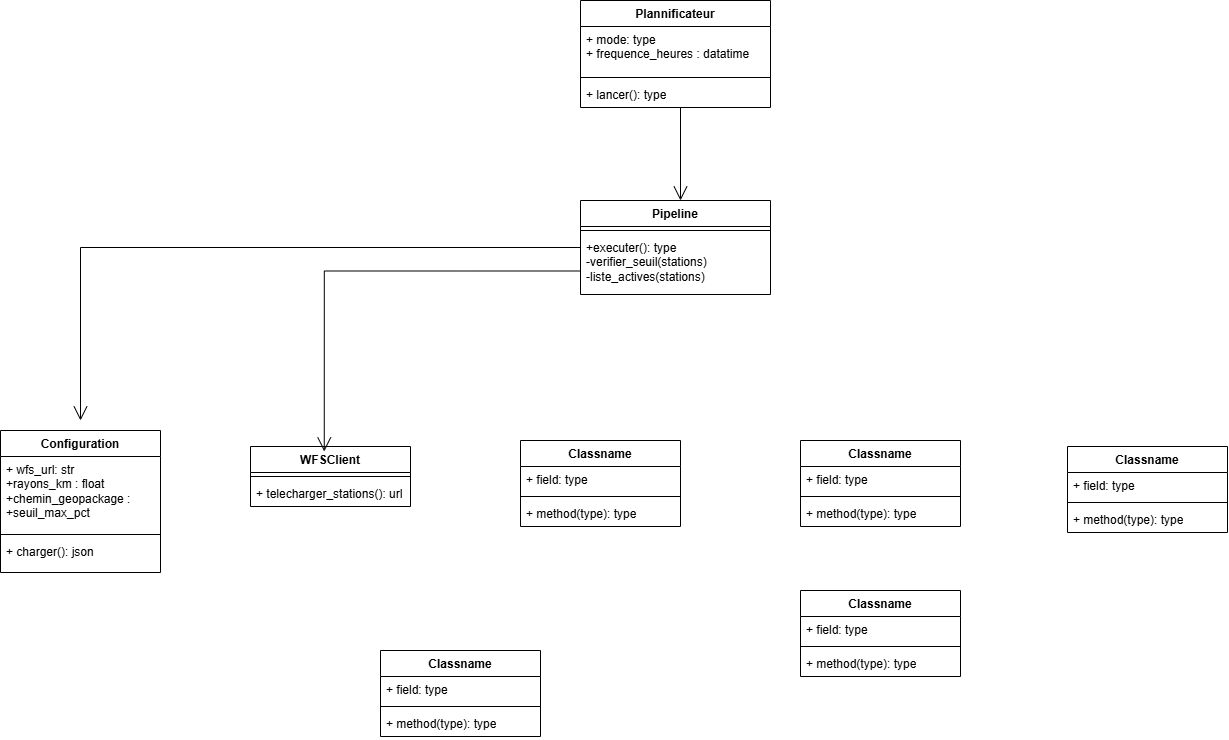

The diagram above was exported from draw.io. Its source (the exported page's mxGraphModel, read from the mxfile embedded in the PNG):
<mxGraphModel dx="1610" dy="474" grid="1" gridSize="10" guides="1" tooltips="1" connect="1" arrows="1" fold="1" page="1" pageScale="1" pageWidth="827" pageHeight="1169" math="0" shadow="0">
  <root>
    <mxCell id="0" />
    <mxCell id="1" parent="0" />
    <mxCell id="HhwtFn0powESxP6jy17A-157" parent="1" style="swimlane;fontStyle=1;align=center;verticalAlign=top;childLayout=stackLayout;horizontal=1;startSize=26;horizontalStack=0;resizeParent=1;resizeParentMax=0;resizeLast=0;collapsible=1;marginBottom=0;whiteSpace=wrap;html=1;" value="Pipeline" vertex="1">
      <mxGeometry height="94" width="190" x="340" y="230" as="geometry" />
    </mxCell>
    <mxCell id="HhwtFn0powESxP6jy17A-159" parent="HhwtFn0powESxP6jy17A-157" style="line;strokeWidth=1;fillColor=none;align=left;verticalAlign=middle;spacingTop=-1;spacingLeft=3;spacingRight=3;rotatable=0;labelPosition=right;points=[];portConstraint=eastwest;strokeColor=inherit;labelPerimeter=1;" value="" vertex="1">
      <mxGeometry height="8" width="190" y="26" as="geometry" />
    </mxCell>
    <mxCell id="HhwtFn0powESxP6jy17A-160" parent="HhwtFn0powESxP6jy17A-157" style="text;strokeColor=none;fillColor=none;align=left;verticalAlign=top;spacingLeft=4;spacingRight=4;overflow=hidden;rotatable=0;points=[[0,0.5],[1,0.5]];portConstraint=eastwest;whiteSpace=wrap;html=1;" value="+executer(): type&lt;div&gt;-verifier_seuil(stations)&lt;/div&gt;&lt;div&gt;-liste_actives(stations)&lt;/div&gt;" vertex="1">
      <mxGeometry height="60" width="190" y="34" as="geometry" />
    </mxCell>
    <mxCell id="HhwtFn0powESxP6jy17A-161" parent="1" style="swimlane;fontStyle=1;align=center;verticalAlign=top;childLayout=stackLayout;horizontal=1;startSize=26;horizontalStack=0;resizeParent=1;resizeParentMax=0;resizeLast=0;collapsible=1;marginBottom=0;whiteSpace=wrap;html=1;" value="Plannificateur" vertex="1">
      <mxGeometry height="107" width="190" x="340" y="30" as="geometry" />
    </mxCell>
    <mxCell id="HhwtFn0powESxP6jy17A-162" parent="HhwtFn0powESxP6jy17A-161" style="text;strokeColor=none;fillColor=none;align=left;verticalAlign=top;spacingLeft=4;spacingRight=4;overflow=hidden;rotatable=0;points=[[0,0.5],[1,0.5]];portConstraint=eastwest;whiteSpace=wrap;html=1;" value="+ mode: type&lt;div&gt;+&amp;nbsp;frequence_heures : datatime&lt;/div&gt;" vertex="1">
      <mxGeometry height="47" width="190" y="26" as="geometry" />
    </mxCell>
    <mxCell id="HhwtFn0powESxP6jy17A-163" parent="HhwtFn0powESxP6jy17A-161" style="line;strokeWidth=1;fillColor=none;align=left;verticalAlign=middle;spacingTop=-1;spacingLeft=3;spacingRight=3;rotatable=0;labelPosition=right;points=[];portConstraint=eastwest;strokeColor=inherit;labelPerimeter=1;" value="" vertex="1">
      <mxGeometry height="8" width="190" y="73" as="geometry" />
    </mxCell>
    <mxCell id="HhwtFn0powESxP6jy17A-164" parent="HhwtFn0powESxP6jy17A-161" style="text;strokeColor=none;fillColor=none;align=left;verticalAlign=top;spacingLeft=4;spacingRight=4;overflow=hidden;rotatable=0;points=[[0,0.5],[1,0.5]];portConstraint=eastwest;whiteSpace=wrap;html=1;" value="+ lancer(): type" vertex="1">
      <mxGeometry height="26" width="190" y="81" as="geometry" />
    </mxCell>
    <mxCell id="HhwtFn0powESxP6jy17A-165" parent="1" style="swimlane;fontStyle=1;align=center;verticalAlign=top;childLayout=stackLayout;horizontal=1;startSize=26;horizontalStack=0;resizeParent=1;resizeParentMax=0;resizeLast=0;collapsible=1;marginBottom=0;whiteSpace=wrap;html=1;" value="Classname" vertex="1">
      <mxGeometry height="86" width="160" x="280" y="470" as="geometry" />
    </mxCell>
    <mxCell id="HhwtFn0powESxP6jy17A-166" parent="HhwtFn0powESxP6jy17A-165" style="text;strokeColor=none;fillColor=none;align=left;verticalAlign=top;spacingLeft=4;spacingRight=4;overflow=hidden;rotatable=0;points=[[0,0.5],[1,0.5]];portConstraint=eastwest;whiteSpace=wrap;html=1;" value="+ field: type" vertex="1">
      <mxGeometry height="26" width="160" y="26" as="geometry" />
    </mxCell>
    <mxCell id="HhwtFn0powESxP6jy17A-167" parent="HhwtFn0powESxP6jy17A-165" style="line;strokeWidth=1;fillColor=none;align=left;verticalAlign=middle;spacingTop=-1;spacingLeft=3;spacingRight=3;rotatable=0;labelPosition=right;points=[];portConstraint=eastwest;strokeColor=inherit;labelPerimeter=1;" value="" vertex="1">
      <mxGeometry height="8" width="160" y="52" as="geometry" />
    </mxCell>
    <mxCell id="HhwtFn0powESxP6jy17A-168" parent="HhwtFn0powESxP6jy17A-165" style="text;strokeColor=none;fillColor=none;align=left;verticalAlign=top;spacingLeft=4;spacingRight=4;overflow=hidden;rotatable=0;points=[[0,0.5],[1,0.5]];portConstraint=eastwest;whiteSpace=wrap;html=1;" value="+ method(type): type" vertex="1">
      <mxGeometry height="26" width="160" y="60" as="geometry" />
    </mxCell>
    <mxCell id="HhwtFn0powESxP6jy17A-169" parent="1" style="swimlane;fontStyle=1;align=center;verticalAlign=top;childLayout=stackLayout;horizontal=1;startSize=26;horizontalStack=0;resizeParent=1;resizeParentMax=0;resizeLast=0;collapsible=1;marginBottom=0;whiteSpace=wrap;html=1;" value="WFSClient" vertex="1">
      <mxGeometry height="60" width="160" x="10" y="476" as="geometry" />
    </mxCell>
    <mxCell id="HhwtFn0powESxP6jy17A-171" parent="HhwtFn0powESxP6jy17A-169" style="line;strokeWidth=1;fillColor=none;align=left;verticalAlign=middle;spacingTop=-1;spacingLeft=3;spacingRight=3;rotatable=0;labelPosition=right;points=[];portConstraint=eastwest;strokeColor=inherit;labelPerimeter=1;" value="" vertex="1">
      <mxGeometry height="8" width="160" y="26" as="geometry" />
    </mxCell>
    <mxCell id="HhwtFn0powESxP6jy17A-172" parent="HhwtFn0powESxP6jy17A-169" style="text;strokeColor=none;fillColor=none;align=left;verticalAlign=top;spacingLeft=4;spacingRight=4;overflow=hidden;rotatable=0;points=[[0,0.5],[1,0.5]];portConstraint=eastwest;whiteSpace=wrap;html=1;" value="+ telecharger_stations(): url" vertex="1">
      <mxGeometry height="26" width="160" y="34" as="geometry" />
    </mxCell>
    <mxCell id="HhwtFn0powESxP6jy17A-173" parent="1" style="swimlane;fontStyle=1;align=center;verticalAlign=top;childLayout=stackLayout;horizontal=1;startSize=26;horizontalStack=0;resizeParent=1;resizeParentMax=0;resizeLast=0;collapsible=1;marginBottom=0;whiteSpace=wrap;html=1;" value="Configuration" vertex="1">
      <mxGeometry height="142" width="160" x="-240" y="460" as="geometry" />
    </mxCell>
    <mxCell id="HhwtFn0powESxP6jy17A-174" parent="HhwtFn0powESxP6jy17A-173" style="text;strokeColor=none;fillColor=none;align=left;verticalAlign=top;spacingLeft=4;spacingRight=4;overflow=hidden;rotatable=0;points=[[0,0.5],[1,0.5]];portConstraint=eastwest;whiteSpace=wrap;html=1;" value="+ wfs_url: str&lt;div&gt;+rayons_km : float&lt;/div&gt;&lt;div&gt;+chemin_geopackage :&lt;/div&gt;&lt;div&gt;+seuil_max_pct&lt;/div&gt;" vertex="1">
      <mxGeometry height="74" width="160" y="26" as="geometry" />
    </mxCell>
    <mxCell id="HhwtFn0powESxP6jy17A-175" parent="HhwtFn0powESxP6jy17A-173" style="line;strokeWidth=1;fillColor=none;align=left;verticalAlign=middle;spacingTop=-1;spacingLeft=3;spacingRight=3;rotatable=0;labelPosition=right;points=[];portConstraint=eastwest;strokeColor=inherit;labelPerimeter=1;" value="" vertex="1">
      <mxGeometry height="8" width="160" y="100" as="geometry" />
    </mxCell>
    <mxCell id="HhwtFn0powESxP6jy17A-176" parent="HhwtFn0powESxP6jy17A-173" style="text;strokeColor=none;fillColor=none;align=left;verticalAlign=top;spacingLeft=4;spacingRight=4;overflow=hidden;rotatable=0;points=[[0,0.5],[1,0.5]];portConstraint=eastwest;whiteSpace=wrap;html=1;" value="+ charger(): json" vertex="1">
      <mxGeometry height="34" width="160" y="108" as="geometry" />
    </mxCell>
    <mxCell id="HhwtFn0powESxP6jy17A-177" parent="1" style="swimlane;fontStyle=1;align=center;verticalAlign=top;childLayout=stackLayout;horizontal=1;startSize=26;horizontalStack=0;resizeParent=1;resizeParentMax=0;resizeLast=0;collapsible=1;marginBottom=0;whiteSpace=wrap;html=1;" value="Classname" vertex="1">
      <mxGeometry height="86" width="160" x="560" y="470" as="geometry" />
    </mxCell>
    <mxCell id="HhwtFn0powESxP6jy17A-178" parent="HhwtFn0powESxP6jy17A-177" style="text;strokeColor=none;fillColor=none;align=left;verticalAlign=top;spacingLeft=4;spacingRight=4;overflow=hidden;rotatable=0;points=[[0,0.5],[1,0.5]];portConstraint=eastwest;whiteSpace=wrap;html=1;" value="+ field: type" vertex="1">
      <mxGeometry height="26" width="160" y="26" as="geometry" />
    </mxCell>
    <mxCell id="HhwtFn0powESxP6jy17A-179" parent="HhwtFn0powESxP6jy17A-177" style="line;strokeWidth=1;fillColor=none;align=left;verticalAlign=middle;spacingTop=-1;spacingLeft=3;spacingRight=3;rotatable=0;labelPosition=right;points=[];portConstraint=eastwest;strokeColor=inherit;labelPerimeter=1;" value="" vertex="1">
      <mxGeometry height="8" width="160" y="52" as="geometry" />
    </mxCell>
    <mxCell id="HhwtFn0powESxP6jy17A-180" parent="HhwtFn0powESxP6jy17A-177" style="text;strokeColor=none;fillColor=none;align=left;verticalAlign=top;spacingLeft=4;spacingRight=4;overflow=hidden;rotatable=0;points=[[0,0.5],[1,0.5]];portConstraint=eastwest;whiteSpace=wrap;html=1;" value="+ method(type): type" vertex="1">
      <mxGeometry height="26" width="160" y="60" as="geometry" />
    </mxCell>
    <mxCell id="HhwtFn0powESxP6jy17A-181" parent="1" style="swimlane;fontStyle=1;align=center;verticalAlign=top;childLayout=stackLayout;horizontal=1;startSize=26;horizontalStack=0;resizeParent=1;resizeParentMax=0;resizeLast=0;collapsible=1;marginBottom=0;whiteSpace=wrap;html=1;" value="Classname" vertex="1">
      <mxGeometry height="86" width="160" x="827" y="476" as="geometry" />
    </mxCell>
    <mxCell id="HhwtFn0powESxP6jy17A-182" parent="HhwtFn0powESxP6jy17A-181" style="text;strokeColor=none;fillColor=none;align=left;verticalAlign=top;spacingLeft=4;spacingRight=4;overflow=hidden;rotatable=0;points=[[0,0.5],[1,0.5]];portConstraint=eastwest;whiteSpace=wrap;html=1;" value="+ field: type" vertex="1">
      <mxGeometry height="26" width="160" y="26" as="geometry" />
    </mxCell>
    <mxCell id="HhwtFn0powESxP6jy17A-183" parent="HhwtFn0powESxP6jy17A-181" style="line;strokeWidth=1;fillColor=none;align=left;verticalAlign=middle;spacingTop=-1;spacingLeft=3;spacingRight=3;rotatable=0;labelPosition=right;points=[];portConstraint=eastwest;strokeColor=inherit;labelPerimeter=1;" value="" vertex="1">
      <mxGeometry height="8" width="160" y="52" as="geometry" />
    </mxCell>
    <mxCell id="HhwtFn0powESxP6jy17A-184" parent="HhwtFn0powESxP6jy17A-181" style="text;strokeColor=none;fillColor=none;align=left;verticalAlign=top;spacingLeft=4;spacingRight=4;overflow=hidden;rotatable=0;points=[[0,0.5],[1,0.5]];portConstraint=eastwest;whiteSpace=wrap;html=1;" value="+ method(type): type" vertex="1">
      <mxGeometry height="26" width="160" y="60" as="geometry" />
    </mxCell>
    <mxCell id="HhwtFn0powESxP6jy17A-185" parent="1" style="swimlane;fontStyle=1;align=center;verticalAlign=top;childLayout=stackLayout;horizontal=1;startSize=26;horizontalStack=0;resizeParent=1;resizeParentMax=0;resizeLast=0;collapsible=1;marginBottom=0;whiteSpace=wrap;html=1;" value="Classname" vertex="1">
      <mxGeometry height="86" width="160" x="560" y="620" as="geometry" />
    </mxCell>
    <mxCell id="HhwtFn0powESxP6jy17A-186" parent="HhwtFn0powESxP6jy17A-185" style="text;strokeColor=none;fillColor=none;align=left;verticalAlign=top;spacingLeft=4;spacingRight=4;overflow=hidden;rotatable=0;points=[[0,0.5],[1,0.5]];portConstraint=eastwest;whiteSpace=wrap;html=1;" value="+ field: type" vertex="1">
      <mxGeometry height="26" width="160" y="26" as="geometry" />
    </mxCell>
    <mxCell id="HhwtFn0powESxP6jy17A-187" parent="HhwtFn0powESxP6jy17A-185" style="line;strokeWidth=1;fillColor=none;align=left;verticalAlign=middle;spacingTop=-1;spacingLeft=3;spacingRight=3;rotatable=0;labelPosition=right;points=[];portConstraint=eastwest;strokeColor=inherit;labelPerimeter=1;" value="" vertex="1">
      <mxGeometry height="8" width="160" y="52" as="geometry" />
    </mxCell>
    <mxCell id="HhwtFn0powESxP6jy17A-188" parent="HhwtFn0powESxP6jy17A-185" style="text;strokeColor=none;fillColor=none;align=left;verticalAlign=top;spacingLeft=4;spacingRight=4;overflow=hidden;rotatable=0;points=[[0,0.5],[1,0.5]];portConstraint=eastwest;whiteSpace=wrap;html=1;" value="+ method(type): type" vertex="1">
      <mxGeometry height="26" width="160" y="60" as="geometry" />
    </mxCell>
    <mxCell id="HhwtFn0powESxP6jy17A-189" parent="1" style="swimlane;fontStyle=1;align=center;verticalAlign=top;childLayout=stackLayout;horizontal=1;startSize=26;horizontalStack=0;resizeParent=1;resizeParentMax=0;resizeLast=0;collapsible=1;marginBottom=0;whiteSpace=wrap;html=1;" value="Classname" vertex="1">
      <mxGeometry height="86" width="160" x="140" y="680" as="geometry" />
    </mxCell>
    <mxCell id="HhwtFn0powESxP6jy17A-190" parent="HhwtFn0powESxP6jy17A-189" style="text;strokeColor=none;fillColor=none;align=left;verticalAlign=top;spacingLeft=4;spacingRight=4;overflow=hidden;rotatable=0;points=[[0,0.5],[1,0.5]];portConstraint=eastwest;whiteSpace=wrap;html=1;" value="+ field: type" vertex="1">
      <mxGeometry height="26" width="160" y="26" as="geometry" />
    </mxCell>
    <mxCell id="HhwtFn0powESxP6jy17A-191" parent="HhwtFn0powESxP6jy17A-189" style="line;strokeWidth=1;fillColor=none;align=left;verticalAlign=middle;spacingTop=-1;spacingLeft=3;spacingRight=3;rotatable=0;labelPosition=right;points=[];portConstraint=eastwest;strokeColor=inherit;labelPerimeter=1;" value="" vertex="1">
      <mxGeometry height="8" width="160" y="52" as="geometry" />
    </mxCell>
    <mxCell id="HhwtFn0powESxP6jy17A-192" parent="HhwtFn0powESxP6jy17A-189" style="text;strokeColor=none;fillColor=none;align=left;verticalAlign=top;spacingLeft=4;spacingRight=4;overflow=hidden;rotatable=0;points=[[0,0.5],[1,0.5]];portConstraint=eastwest;whiteSpace=wrap;html=1;" value="+ method(type): type" vertex="1">
      <mxGeometry height="26" width="160" y="60" as="geometry" />
    </mxCell>
    <mxCell id="HhwtFn0powESxP6jy17A-193" edge="1" parent="1" style="endArrow=open;endFill=1;endSize=12;html=1;rounded=0;defaultLabelBackgroundColor=page;labelPadding=0 4;entryX=0.5;entryY=0;entryDx=0;entryDy=0;" value="">
      <mxGeometry relative="1" width="160" as="geometry">
        <mxPoint x="440" y="137" as="sourcePoint" />
        <mxPoint x="440" y="230" as="targetPoint" />
      </mxGeometry>
    </mxCell>
    <mxCell id="THujfgN23-U_Gbiw3epF-1" edge="1" parent="1" source="HhwtFn0powESxP6jy17A-157" style="endArrow=open;endFill=1;endSize=12;html=1;rounded=0;defaultLabelBackgroundColor=page;labelPadding=0 4;edgeStyle=orthogonalEdgeStyle;exitX=0;exitY=0.5;exitDx=0;exitDy=0;" value="">
      <mxGeometry relative="1" width="160" x="0.5337" as="geometry">
        <mxPoint x="170" y="280" as="sourcePoint" />
        <mxPoint x="-160" y="450" as="targetPoint" />
      </mxGeometry>
    </mxCell>
    <mxCell id="THujfgN23-U_Gbiw3epF-3" edge="1" parent="1" source="HhwtFn0powESxP6jy17A-157" style="endArrow=open;endFill=1;endSize=12;html=1;rounded=0;defaultLabelBackgroundColor=page;labelPadding=0 4;entryX=0.461;entryY=0.083;entryDx=0;entryDy=0;edgeStyle=orthogonalEdgeStyle;exitX=0;exitY=0.75;exitDx=0;exitDy=0;entryPerimeter=0;" target="HhwtFn0powESxP6jy17A-169" value="">
      <mxGeometry relative="1" width="160" x="0.2491" as="geometry">
        <mxPoint x="273.6363525390625" y="340" as="sourcePoint" />
        <mxPoint x="120" y="503" as="targetPoint" />
      </mxGeometry>
    </mxCell>
  </root>
</mxGraphModel>